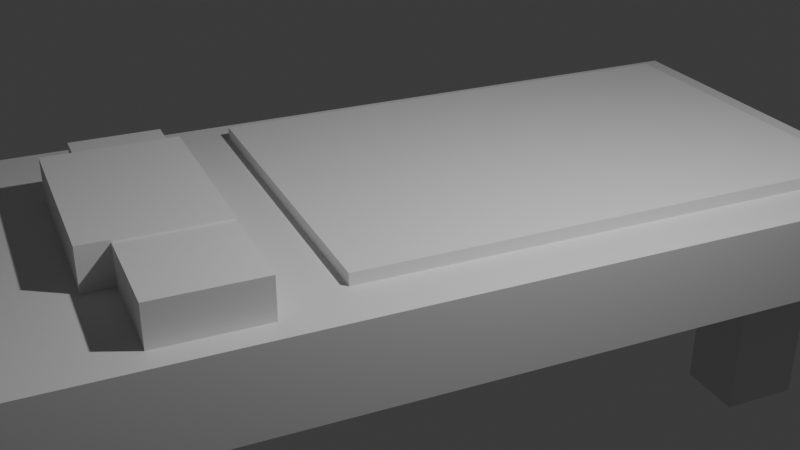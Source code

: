 # Source: simple_woodbed.blend  (saved by Blender 4.5.87; exported with 4.5.12 LTS)
import bpy
from mathutils import Matrix  # noqa: F401  (used for matrix-valued properties, if any)

bpy.ops.wm.read_factory_settings(use_empty=True)
scene = bpy.context.scene
scene.name = 'Scene'

# ---- collections
col_collection = bpy.data.collections.new('Collection'); scene.collection.children.link(col_collection)

# ---- materials (node trees are filled in below, after node groups)
mat_material = bpy.data.materials.new('Material')
mat_material.alpha_threshold = 0.0
mat_material.roughness = 0.5
mat_material.line_color = (0.0, 0.0, 0.0, 1.0)

# ---- material node trees
mat_material.use_nodes = True; mat_material.node_tree.nodes.clear()
_N = mat_material.node_tree.nodes; _L = mat_material.node_tree.links
n0 = _N.new('ShaderNodeOutputMaterial'); n0.name = 'Material Output'; n0.location = (200, 100)
n1 = _N.new('ShaderNodeBsdfPrincipled'); n1.name = 'Principled BSDF'; n1.location = (-200, 100)
n1.inputs[3].default_value = 1.45
_L.new(n1.outputs[0], n0.inputs[0])
n0.is_active_output = True

# ---- world
world_world = bpy.data.worlds.new('World'); scene.world = world_world
world_world.use_nodes = True; world_world.node_tree.nodes.clear()
_N = world_world.node_tree.nodes; _L = world_world.node_tree.links
n0 = _N.new('ShaderNodeOutputWorld'); n0.name = 'World Output'; n0.location = (200, 100)
n1 = _N.new('ShaderNodeBackground'); n1.name = 'Background'; n1.location = (-200, 100)
n1.inputs[0].default_value = (0.05088, 0.05088, 0.05088, 1.0)
_L.new(n1.outputs[0], n0.inputs[0])
n0.is_active_output = True
world_world.color = (0.05088, 0.05088, 0.05088)
world_world.sun_shadow_jitter_overblur = 0.0

# ---- cameras
cam_camera = bpy.data.cameras.new('Camera')
cam_camera.clip_end = 100.0
cam_camera.lens = 50.0
cam_camera.ortho_scale = 7.314

# ---- lights
light_light = bpy.data.lights.new('Light', 'POINT')
light_light.energy = 1000.0
light_light.shadow_soft_size = 0.1

# ---- meshes
me_cube = bpy.data.meshes.new('Cube')
me_cube.from_pydata([(1.0, 1.0, 1.0), (1.0, 1.0, -1.0), (1.0, -1.0, 1.0), (1.0, -1.0, -1.0), (-1.0, 1.0, 1.0), (-1.0, 1.0, -1.0), (-1.0, -1.0, 1.0), (-1.0, -1.0, -1.0)], [], [(0, 4, 6, 2), (3, 2, 6, 7), (7, 6, 4, 5), (5, 1, 3, 7), (1, 0, 2, 3), (5, 4, 0, 1)])
_uv = me_cube.uv_layers.new(name='UVMap')
_uv.uv.foreach_set('vector', [0.625, 0.5, 0.875, 0.5, 0.875, 0.75, 0.625, 0.75, 0.375, 0.75, 0.625, 0.75, 0.625, 1.0, 0.375, 1.0, 0.375, 0.0, 0.625, 0.0, 0.625, 0.25, 0.375, 0.25, 0.125, 0.5, 0.375, 0.5, 0.375, 0.75, 0.125, 0.75, 0.375, 0.5, 0.625, 0.5, 0.625, 0.75, 0.375, 0.75, 0.375, 0.25, 0.625, 0.25, 0.625, 0.5, 0.375, 0.5])
me_cube.materials.append(mat_material)
me_cube.use_mirror_vertex_groups = False
me_cube.update()
me_cube_001 = bpy.data.meshes.new('Cube.001')
me_cube_001.from_pydata([(-0.3829, -0.4441, -0.8816), (-0.3829, -0.4441, 0.8816), (-0.3829, 0.4441, -0.8816), (-0.3829, 0.4441, 0.8816), (0.3829, -0.4441, -0.8816), (0.3829, -0.4441, 0.8816), (0.3829, 0.4441, -0.8816), (0.3829, 0.4441, 0.8816)], [], [(0, 1, 3, 2), (2, 3, 7, 6), (6, 7, 5, 4), (4, 5, 1, 0), (2, 6, 4, 0), (7, 3, 1, 5)])
_uv = me_cube_001.uv_layers.new(name='UVMap')
_uv.uv.foreach_set('vector', [0.375, 0.0, 0.625, 0.0, 0.625, 0.25, 0.375, 0.25, 0.375, 0.25, 0.625, 0.25, 0.625, 0.5, 0.375, 0.5, 0.375, 0.5, 0.625, 0.5, 0.625, 0.75, 0.375, 0.75, 0.375, 0.75, 0.625, 0.75, 0.625, 1.0, 0.375, 1.0, 0.125, 0.5, 0.375, 0.5, 0.375, 0.75, 0.125, 0.75, 0.625, 0.5, 0.875, 0.5, 0.875, 0.75, 0.625, 0.75])
me_cube_001.update()
me_cube_003 = bpy.data.meshes.new('Cube.003')
me_cube_003.from_pydata([(-0.3829, -0.4441, -0.8816), (-0.3829, -0.4441, 0.8816), (-0.3829, 0.4441, -0.8816), (-0.3829, 0.4441, 0.8816), (0.3829, -0.4441, -0.8816), (0.3829, -0.4441, 0.8816), (0.3829, 0.4441, -0.8816), (0.3829, 0.4441, 0.8816)], [], [(0, 1, 3, 2), (2, 3, 7, 6), (6, 7, 5, 4), (4, 5, 1, 0), (2, 6, 4, 0), (7, 3, 1, 5)])
_uv = me_cube_003.uv_layers.new(name='UVMap')
_uv.uv.foreach_set('vector', [0.375, 0.0, 0.625, 0.0, 0.625, 0.25, 0.375, 0.25, 0.375, 0.25, 0.625, 0.25, 0.625, 0.5, 0.375, 0.5, 0.375, 0.5, 0.625, 0.5, 0.625, 0.75, 0.375, 0.75, 0.375, 0.75, 0.625, 0.75, 0.625, 1.0, 0.375, 1.0, 0.125, 0.5, 0.375, 0.5, 0.375, 0.75, 0.125, 0.75, 0.625, 0.5, 0.875, 0.5, 0.875, 0.75, 0.625, 0.75])
me_cube_003.update()
me_cube_004 = bpy.data.meshes.new('Cube.004')
me_cube_004.from_pydata([(-0.3829, -0.4441, -0.8816), (-0.3829, -0.4441, 0.8816), (-0.3829, 0.4441, -0.8816), (-0.3829, 0.4441, 0.8816), (0.3829, -0.4441, -0.8816), (0.3829, -0.4441, 0.8816), (0.3829, 0.4441, -0.8816), (0.3829, 0.4441, 0.8816)], [], [(0, 1, 3, 2), (2, 3, 7, 6), (6, 7, 5, 4), (4, 5, 1, 0), (2, 6, 4, 0), (7, 3, 1, 5)])
_uv = me_cube_004.uv_layers.new(name='UVMap')
_uv.uv.foreach_set('vector', [0.375, 0.0, 0.625, 0.0, 0.625, 0.25, 0.375, 0.25, 0.375, 0.25, 0.625, 0.25, 0.625, 0.5, 0.375, 0.5, 0.375, 0.5, 0.625, 0.5, 0.625, 0.75, 0.375, 0.75, 0.375, 0.75, 0.625, 0.75, 0.625, 1.0, 0.375, 1.0, 0.125, 0.5, 0.375, 0.5, 0.375, 0.75, 0.125, 0.75, 0.625, 0.5, 0.875, 0.5, 0.875, 0.75, 0.625, 0.75])
me_cube_004.update()
me_cube_005 = bpy.data.meshes.new('Cube.005')
me_cube_005.from_pydata([(-0.3829, -0.4441, -0.8816), (-0.3829, -0.4441, 0.8816), (-0.3829, 0.4441, -0.8816), (-0.3829, 0.4441, 0.8816), (0.3829, -0.4441, -0.8816), (0.3829, -0.4441, 0.8816), (0.3829, 0.4441, -0.8816), (0.3829, 0.4441, 0.8816)], [], [(0, 1, 3, 2), (2, 3, 7, 6), (6, 7, 5, 4), (4, 5, 1, 0), (2, 6, 4, 0), (7, 3, 1, 5)])
_uv = me_cube_005.uv_layers.new(name='UVMap')
_uv.uv.foreach_set('vector', [0.375, 0.0, 0.625, 0.0, 0.625, 0.25, 0.375, 0.25, 0.375, 0.25, 0.625, 0.25, 0.625, 0.5, 0.375, 0.5, 0.375, 0.5, 0.625, 0.5, 0.625, 0.75, 0.375, 0.75, 0.375, 0.75, 0.625, 0.75, 0.625, 1.0, 0.375, 1.0, 0.125, 0.5, 0.375, 0.5, 0.375, 0.75, 0.125, 0.75, 0.625, 0.5, 0.875, 0.5, 0.875, 0.75, 0.625, 0.75])
me_cube_005.update()
me_cube_006 = bpy.data.meshes.new('Cube.006')
me_cube_006.from_pydata([(-1.101, -0.7509, -0.2477), (-1.101, -0.7509, 0.2477), (-1.101, 0.7509, -0.2477), (-1.101, 0.7509, 0.2477), (1.101, -0.7509, -0.2477), (1.101, -0.7509, 0.2477), (1.101, 0.7509, -0.2477), (1.101, 0.7509, 0.2477)], [], [(0, 1, 3, 2), (2, 3, 7, 6), (6, 7, 5, 4), (4, 5, 1, 0), (2, 6, 4, 0), (7, 3, 1, 5)])
_uv = me_cube_006.uv_layers.new(name='UVMap')
_uv.uv.foreach_set('vector', [0.375, 0.0, 0.625, 0.0, 0.625, 0.25, 0.375, 0.25, 0.375, 0.25, 0.625, 0.25, 0.625, 0.5, 0.375, 0.5, 0.375, 0.5, 0.625, 0.5, 0.625, 0.75, 0.375, 0.75, 0.375, 0.75, 0.625, 0.75, 0.625, 1.0, 0.375, 1.0, 0.125, 0.5, 0.375, 0.5, 0.375, 0.75, 0.125, 0.75, 0.625, 0.5, 0.875, 0.5, 0.875, 0.75, 0.625, 0.75])
me_cube_006.update()
me_cube_007 = bpy.data.meshes.new('Cube.007')
me_cube_007.from_pydata([(-0.7937, -0.5836, -0.2333), (-0.7937, -0.5836, 0.2333), (-0.7937, 0.5836, -0.2333), (-0.7937, 0.5836, 0.2333), (0.7937, -0.5836, -0.2333), (0.7937, -0.5836, 0.2333), (0.7937, 0.5836, -0.2333), (0.7937, 0.5836, 0.2333)], [], [(0, 1, 3, 2), (2, 3, 7, 6), (6, 7, 5, 4), (4, 5, 1, 0), (2, 6, 4, 0), (7, 3, 1, 5)])
_uv = me_cube_007.uv_layers.new(name='UVMap')
_uv.uv.foreach_set('vector', [0.375, 0.0, 0.625, 0.0, 0.625, 0.25, 0.375, 0.25, 0.375, 0.25, 0.625, 0.25, 0.625, 0.5, 0.375, 0.5, 0.375, 0.5, 0.625, 0.5, 0.625, 0.75, 0.375, 0.75, 0.375, 0.75, 0.625, 0.75, 0.625, 1.0, 0.375, 1.0, 0.125, 0.5, 0.375, 0.5, 0.375, 0.75, 0.125, 0.75, 0.625, 0.5, 0.875, 0.5, 0.875, 0.75, 0.625, 0.75])
me_cube_007.update()
me_cube_008 = bpy.data.meshes.new('Cube.008')
me_cube_008.from_pydata([(-0.6297, -0.5307, -0.1392), (-0.6297, -0.5307, 0.1392), (-0.6297, 0.5307, -0.1392), (-0.6297, 0.5307, 0.1392), (0.6297, -0.5307, -0.1392), (0.6297, -0.5307, 0.1392), (0.6297, 0.5307, -0.1392), (0.6297, 0.5307, 0.1392)], [], [(0, 1, 3, 2), (2, 3, 7, 6), (6, 7, 5, 4), (4, 5, 1, 0), (2, 6, 4, 0), (7, 3, 1, 5)])
_uv = me_cube_008.uv_layers.new(name='UVMap')
_uv.uv.foreach_set('vector', [0.375, 0.0, 0.625, 0.0, 0.625, 0.25, 0.375, 0.25, 0.375, 0.25, 0.625, 0.25, 0.625, 0.5, 0.375, 0.5, 0.375, 0.5, 0.625, 0.5, 0.625, 0.75, 0.375, 0.75, 0.375, 0.75, 0.625, 0.75, 0.625, 1.0, 0.375, 1.0, 0.125, 0.5, 0.375, 0.5, 0.375, 0.75, 0.125, 0.75, 0.625, 0.5, 0.875, 0.5, 0.875, 0.75, 0.625, 0.75])
me_cube_008.update()
me_cube_009 = bpy.data.meshes.new('Cube.009')
me_cube_009.from_pydata([(-1.985, -3.024, -0.07022), (-1.985, -3.024, 0.07022), (-1.985, 3.024, -0.07022), (-1.985, 3.024, 0.07022), (1.985, -3.024, -0.07022), (1.985, -3.024, 0.07022), (1.985, 3.024, -0.07022), (1.985, 3.024, 0.07022)], [], [(0, 1, 3, 2), (2, 3, 7, 6), (6, 7, 5, 4), (4, 5, 1, 0), (2, 6, 4, 0), (7, 3, 1, 5)])
_uv = me_cube_009.uv_layers.new(name='UVMap')
_uv.uv.foreach_set('vector', [0.375, 0.0, 0.625, 0.0, 0.625, 0.25, 0.375, 0.25, 0.375, 0.25, 0.625, 0.25, 0.625, 0.5, 0.375, 0.5, 0.375, 0.5, 0.625, 0.5, 0.625, 0.75, 0.375, 0.75, 0.375, 0.75, 0.625, 0.75, 0.625, 1.0, 0.375, 1.0, 0.125, 0.5, 0.375, 0.5, 0.375, 0.75, 0.125, 0.75, 0.625, 0.5, 0.875, 0.5, 0.875, 0.75, 0.625, 0.75])
me_cube_009.update()

# ---- objects
ob_cube = bpy.data.objects.new('Cube', me_cube)
ob_light = bpy.data.objects.new('Light', light_light)
ob_camera = bpy.data.objects.new('Camera', cam_camera)
ob_cube_001 = bpy.data.objects.new('Cube.001', me_cube_001)
ob_cube_002 = bpy.data.objects.new('Cube.002', me_cube_003)
ob_cube_003 = bpy.data.objects.new('Cube.003', me_cube_004)
ob_cube_004 = bpy.data.objects.new('Cube.004', me_cube_005)
ob_cube_005 = bpy.data.objects.new('Cube.005', me_cube_006)
ob_cube_006 = bpy.data.objects.new('Cube.006', me_cube_007)
ob_cube_007 = bpy.data.objects.new('Cube.007', me_cube_008)
ob_cube_008 = bpy.data.objects.new('Cube.008', me_cube_009)

# ---- transforms, parenting, visibility, modifiers, constraints
ob_cube.location = (0.0, 0.0, 0.0)
ob_cube.scale = (2.5, 5.0, 0.5)
ob_cube.lock_rotations_4d = False
ob_cube.empty_display_type = 'ARROWS'
ob_cube.lineart.crease_threshold = 0.0
ob_light.location = (4.076, 1.005, 5.904)
ob_light.rotation_euler = (0.6503, 0.05522, 1.866)
ob_light.lock_rotations_4d = False
ob_light.empty_display_type = 'ARROWS'
ob_light.color = (0.0, 0.0, 0.0, 0.0)
ob_light.lineart.crease_threshold = 0.0
ob_camera.location = (10.23, -4.68, 5.568)
ob_camera.rotation_euler = (1.109, 7.371e-08, 1.155)
ob_camera.lock_rotations_4d = False
ob_camera.empty_display_type = 'ARROWS'
ob_camera.color = (0.0, 0.0, 0.0, 0.0)
ob_camera.display_type = 'WIRE'
ob_camera.lineart.crease_threshold = 0.0
ob_cube_001.location = (1.491, 3.738, -1.382)
ob_cube_001.rotation_euler = (-0.0, 3.142, -0.0)
ob_cube_002.location = (-1.299, 3.738, -1.382)
ob_cube_002.rotation_euler = (-0.0, 3.142, -0.0)
ob_cube_003.location = (-1.299, -3.766, -1.382)
ob_cube_003.rotation_euler = (-0.0, 3.142, -0.0)
ob_cube_004.location = (1.442, -3.766, -1.382)
ob_cube_004.rotation_euler = (-0.0, 3.142, -0.0)
ob_cube_005.location = (-0.05997, -3.054, 0.7477)
ob_cube_006.location = (1.421, -2.885, 0.7333)
ob_cube_007.location = (-1.385, -2.874, 0.6392)
ob_cube_008.location = (-0.09676, 1.515, 0.5702)

# ---- collection membership
col_collection.objects.link(ob_cube)
col_collection.objects.link(ob_light)
col_collection.objects.link(ob_camera)
col_collection.objects.link(ob_cube_001)
col_collection.objects.link(ob_cube_002)
col_collection.objects.link(ob_cube_003)
col_collection.objects.link(ob_cube_004)
col_collection.objects.link(ob_cube_005)
col_collection.objects.link(ob_cube_006)
col_collection.objects.link(ob_cube_007)
col_collection.objects.link(ob_cube_008)

# ---- scene / render settings (as saved in the file)
scene.camera = ob_camera
scene.frame_start = 1; scene.frame_end = 250; scene.frame_set(1)
scene.render.engine = 'BLENDER_EEVEE_NEXT'
bpy.context.view_layer.update()
